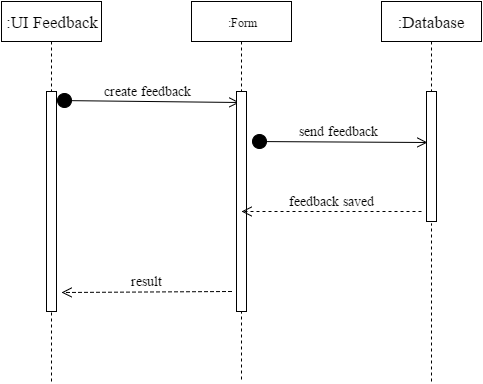

The diagram above was exported from draw.io. Its source (the exported page's mxGraphModel, read from the mxfile embedded in the PNG):
<mxGraphModel dx="1430" dy="766" grid="1" gridSize="10" guides="1" tooltips="1" connect="1" arrows="1" fold="1" page="1" pageScale="1" pageWidth="826" pageHeight="1169" background="#ffffff" math="0" shadow="0">
  <root>
    <mxCell id="0" />
    <mxCell id="1" parent="0" />
    <mxCell id="5" value="&lt;font style=&quot;font-size: 17px&quot;&gt;:UI Feedback&lt;/font&gt;" style="shape=umlLifeline;perimeter=lifelinePerimeter;whiteSpace=wrap;html=1;container=1;collapsible=0;recursiveResize=0;outlineConnect=0;fontFamily=Times New Roman;" vertex="1" parent="1">
      <mxGeometry x="90" y="60" width="100" height="90" as="geometry" />
    </mxCell>
    <mxCell id="6" value="" style="html=1;points=[];perimeter=orthogonalPerimeter;fontFamily=Times New Roman;" vertex="1" parent="1">
      <mxGeometry x="135" y="150" width="10" height="220" as="geometry" />
    </mxCell>
    <mxCell id="7" value="" style="endArrow=none;dashed=1;html=1;fontFamily=Times New Roman;" edge="1" parent="1" target="6">
      <mxGeometry width="50" height="50" relative="1" as="geometry">
        <mxPoint x="140" y="440" as="sourcePoint" />
        <mxPoint x="160" y="390" as="targetPoint" />
      </mxGeometry>
    </mxCell>
    <mxCell id="8" value="&lt;font style=&quot;font-size: 14px&quot;&gt;create feedback&lt;/font&gt;" style="html=1;verticalAlign=bottom;startArrow=circle;startFill=1;endArrow=open;startSize=6;endSize=8;fontFamily=Times New Roman;entryX=0.3;entryY=0.05;entryPerimeter=0;exitX=1;exitY=0.041;exitPerimeter=0;" edge="1" parent="1" source="6" target="10">
      <mxGeometry width="80" relative="1" as="geometry">
        <mxPoint x="150" y="160" as="sourcePoint" />
        <mxPoint x="280" y="160" as="targetPoint" />
      </mxGeometry>
    </mxCell>
    <mxCell id="9" value=":Form" style="shape=umlLifeline;perimeter=lifelinePerimeter;whiteSpace=wrap;html=1;container=1;collapsible=0;recursiveResize=0;outlineConnect=0;fontFamily=Times New Roman;" vertex="1" parent="1">
      <mxGeometry x="280" y="60" width="100" height="90" as="geometry" />
    </mxCell>
    <mxCell id="10" value="" style="html=1;points=[];perimeter=orthogonalPerimeter;fontFamily=Times New Roman;" vertex="1" parent="1">
      <mxGeometry x="325" y="150" width="10" height="220" as="geometry" />
    </mxCell>
    <mxCell id="11" value="&lt;font style=&quot;font-size: 14px&quot;&gt;result&lt;/font&gt;" style="html=1;verticalAlign=bottom;endArrow=open;dashed=1;endSize=8;fontFamily=Times New Roman;entryX=1.5;entryY=0.914;entryPerimeter=0;" edge="1" parent="1" target="6">
      <mxGeometry relative="1" as="geometry">
        <mxPoint x="320" y="350" as="sourcePoint" />
        <mxPoint x="240" y="350" as="targetPoint" />
      </mxGeometry>
    </mxCell>
    <mxCell id="12" value="&lt;font style=&quot;font-size: 17px&quot;&gt;:Database&lt;/font&gt;" style="shape=umlLifeline;perimeter=lifelinePerimeter;whiteSpace=wrap;html=1;container=1;collapsible=0;recursiveResize=0;outlineConnect=0;fontFamily=Times New Roman;" vertex="1" parent="1">
      <mxGeometry x="470" y="60" width="100" height="90" as="geometry" />
    </mxCell>
    <mxCell id="13" value="" style="html=1;points=[];perimeter=orthogonalPerimeter;fontFamily=Times New Roman;" vertex="1" parent="1">
      <mxGeometry x="515" y="150" width="10" height="130" as="geometry" />
    </mxCell>
    <mxCell id="14" value="&lt;font style=&quot;font-size: 14px&quot;&gt;send feedback&lt;/font&gt;" style="html=1;verticalAlign=bottom;startArrow=circle;startFill=1;endArrow=open;startSize=6;endSize=8;fontFamily=Times New Roman;entryX=0.1;entryY=0.392;entryPerimeter=0;" edge="1" parent="1" target="13">
      <mxGeometry width="80" relative="1" as="geometry">
        <mxPoint x="340" y="200" as="sourcePoint" />
        <mxPoint x="420" y="200" as="targetPoint" />
      </mxGeometry>
    </mxCell>
    <mxCell id="15" value="&lt;font style=&quot;font-size: 14px&quot;&gt;feedback saved&lt;/font&gt;" style="html=1;verticalAlign=bottom;endArrow=open;dashed=1;endSize=8;fontFamily=Times New Roman;" edge="1" parent="1">
      <mxGeometry relative="1" as="geometry">
        <mxPoint x="510" y="270" as="sourcePoint" />
        <mxPoint x="330" y="270" as="targetPoint" />
      </mxGeometry>
    </mxCell>
    <mxCell id="16" value="" style="endArrow=none;dashed=1;html=1;fontFamily=Times New Roman;" edge="1" parent="1">
      <mxGeometry width="50" height="50" relative="1" as="geometry">
        <mxPoint x="520" y="440" as="sourcePoint" />
        <mxPoint x="520" y="282" as="targetPoint" />
      </mxGeometry>
    </mxCell>
    <mxCell id="17" value="" style="endArrow=none;dashed=1;html=1;fontFamily=Times New Roman;" edge="1" parent="1">
      <mxGeometry x="330" y="370" width="50" height="50" as="geometry">
        <mxPoint x="330" y="438" as="sourcePoint" />
        <mxPoint x="330" y="370" as="targetPoint" />
      </mxGeometry>
    </mxCell>
  </root>
</mxGraphModel>